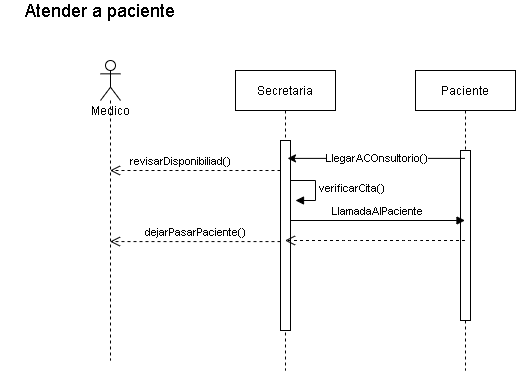

The diagram above was exported from draw.io. Its source (the exported page's mxGraphModel, read from the mxfile embedded in the PNG):
<mxGraphModel dx="868" dy="426" grid="1" gridSize="10" guides="1" tooltips="1" connect="1" arrows="1" fold="1" page="1" pageScale="1" pageWidth="827" pageHeight="1169" math="0" shadow="0">
  <root>
    <mxCell id="0" />
    <mxCell id="1" parent="0" />
    <mxCell id="2" value="Secretaria" style="shape=umlLifeline;perimeter=lifelinePerimeter;container=1;collapsible=0;recursiveResize=0;rounded=0;shadow=0;strokeWidth=1;" vertex="1" parent="1">
      <mxGeometry x="315" y="150" width="100" height="300" as="geometry" />
    </mxCell>
    <mxCell id="3" value="" style="points=[];perimeter=orthogonalPerimeter;rounded=0;shadow=0;strokeWidth=1;" vertex="1" parent="2">
      <mxGeometry x="45" y="70" width="10" height="190" as="geometry" />
    </mxCell>
    <mxCell id="4" value="Paciente" style="shape=umlLifeline;perimeter=lifelinePerimeter;container=1;collapsible=0;recursiveResize=0;rounded=0;shadow=0;strokeWidth=1;" vertex="1" parent="1">
      <mxGeometry x="495" y="150" width="100" height="300" as="geometry" />
    </mxCell>
    <mxCell id="5" value="" style="points=[];perimeter=orthogonalPerimeter;rounded=0;shadow=0;strokeWidth=1;" vertex="1" parent="4">
      <mxGeometry x="45" y="80" width="10" height="170" as="geometry" />
    </mxCell>
    <mxCell id="6" value="&lt;font style=&quot;font-size: 18px&quot;&gt;Atender a paciente&lt;/font&gt;" style="text;html=1;strokeColor=none;fillColor=none;align=center;verticalAlign=middle;whiteSpace=wrap;rounded=0;" vertex="1" parent="1">
      <mxGeometry x="80" y="80" width="200" height="20" as="geometry" />
    </mxCell>
    <mxCell id="7" value="" style="shape=umlLifeline;participant=umlActor;perimeter=lifelinePerimeter;whiteSpace=wrap;html=1;container=1;collapsible=0;recursiveResize=0;verticalAlign=top;spacingTop=36;outlineConnect=0;" vertex="1" parent="1">
      <mxGeometry x="180" y="140" width="20" height="300" as="geometry" />
    </mxCell>
    <mxCell id="8" value="Medico" style="text;html=1;align=center;verticalAlign=middle;resizable=0;points=[];autosize=1;" vertex="1" parent="1">
      <mxGeometry x="165" y="180" width="50" height="20" as="geometry" />
    </mxCell>
    <mxCell id="9" value="revisarDisponibiliad()" style="html=1;verticalAlign=bottom;endArrow=open;dashed=1;endSize=8;" edge="1" target="7" parent="1">
      <mxGeometry x="0.173" relative="1" as="geometry">
        <mxPoint x="360" y="250" as="sourcePoint" />
        <mxPoint x="280" y="250" as="targetPoint" />
        <mxPoint as="offset" />
      </mxGeometry>
    </mxCell>
    <mxCell id="10" value="" style="html=1;verticalAlign=bottom;endArrow=open;dashed=1;endSize=8;" edge="1" source="4" target="2" parent="1">
      <mxGeometry relative="1" as="geometry">
        <mxPoint x="450" y="230" as="sourcePoint" />
        <mxPoint x="370" y="230" as="targetPoint" />
        <Array as="points">
          <mxPoint x="490" y="320" />
          <mxPoint x="430" y="320" />
        </Array>
      </mxGeometry>
    </mxCell>
    <mxCell id="11" value="dejarPasarPaciente()" style="html=1;verticalAlign=bottom;endArrow=open;dashed=1;endSize=8;exitX=0;exitY=0.532;exitDx=0;exitDy=0;exitPerimeter=0;" edge="1" source="3" target="7" parent="1">
      <mxGeometry relative="1" as="geometry">
        <mxPoint x="330" y="320" as="sourcePoint" />
        <mxPoint x="250" y="320" as="targetPoint" />
      </mxGeometry>
    </mxCell>
    <mxCell id="12" value="verificarCita()" style="edgeStyle=orthogonalEdgeStyle;html=1;align=left;spacingLeft=2;endArrow=block;rounded=0;entryX=1;entryY=0;" edge="1" parent="1">
      <mxGeometry relative="1" as="geometry">
        <mxPoint x="370" y="260" as="sourcePoint" />
        <Array as="points">
          <mxPoint x="395" y="260" />
        </Array>
        <mxPoint x="375" y="280" as="targetPoint" />
      </mxGeometry>
    </mxCell>
    <mxCell id="13" value="LlamadaAlPaciente" style="html=1;verticalAlign=bottom;endArrow=block;" edge="1" target="4" parent="1">
      <mxGeometry width="80" relative="1" as="geometry">
        <mxPoint x="370" y="300" as="sourcePoint" />
        <mxPoint x="450" y="300" as="targetPoint" />
      </mxGeometry>
    </mxCell>
    <mxCell id="14" value="" style="endArrow=classic;html=1;entryX=0.52;entryY=0.293;entryDx=0;entryDy=0;entryPerimeter=0;" edge="1" source="4" target="2" parent="1">
      <mxGeometry relative="1" as="geometry">
        <mxPoint x="360" y="250" as="sourcePoint" />
        <mxPoint x="460" y="250" as="targetPoint" />
      </mxGeometry>
    </mxCell>
    <mxCell id="15" value="LlegarACOnsultorio()" style="edgeLabel;resizable=0;html=1;align=center;verticalAlign=middle;" connectable="0" vertex="1" parent="14">
      <mxGeometry relative="1" as="geometry" />
    </mxCell>
  </root>
</mxGraphModel>